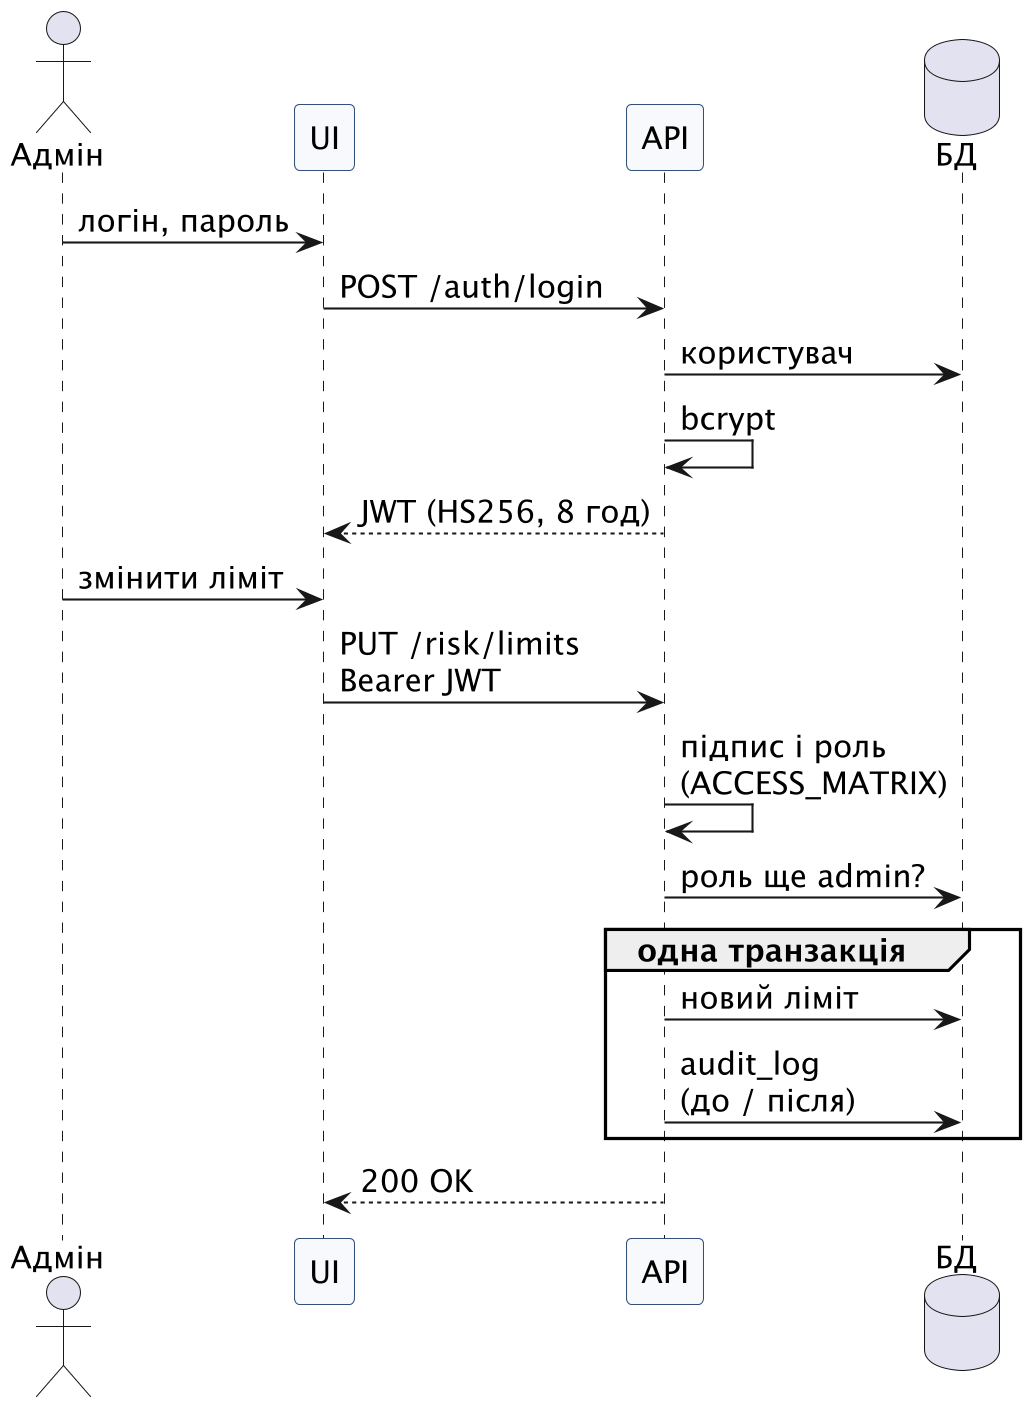

The diagram above was rendered by PlantUML. Its source (embedded in the PNG):
@startuml
' Діаграма послідовності (друкарська версія): автентифікація і зміна ліміту — api/auth.py, routers/risk.py.
' Автор: Андрій Жук, 2026.
skinparam dpi 200
skinparam defaultFontName "DejaVu Sans"
skinparam defaultFontSize 15
skinparam sequence {
  ParticipantBackgroundColor #F7F9FC
  ParticipantBorderColor #33507A
}
actor "Адмін" as A
participant "UI" as UI
participant "API" as API
database "БД" as DB
A -> UI : логін, пароль
UI -> API : POST /auth/login
API -> DB : користувач
API -> API : bcrypt
API --> UI : JWT (HS256, 8 год)
A -> UI : змінити ліміт
UI -> API : PUT /risk/limits\nBearer JWT
API -> API : підпис і роль\n(ACCESS_MATRIX)
API -> DB : роль ще admin?
group одна транзакція
  API -> DB : новий ліміт
  API -> DB : audit_log\n(до / після)
end
API --> UI : 200 OK
@enduml